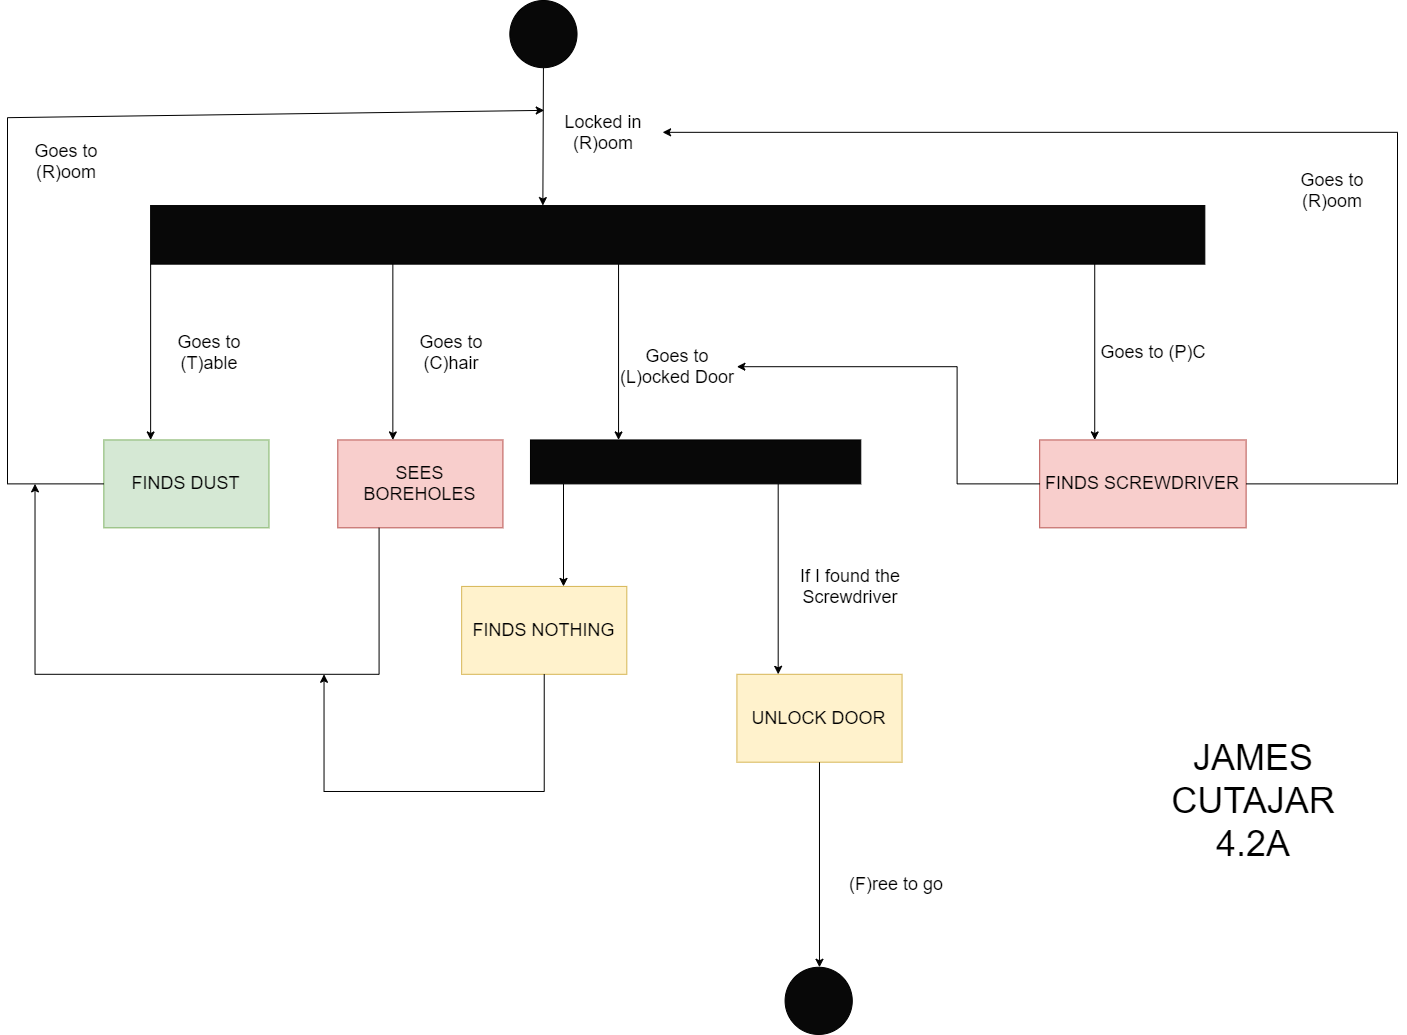

The diagram above was exported from draw.io. Its source (the exported page's mxGraphModel, read from the mxfile embedded in the PNG):
<mxGraphModel dx="2031" dy="1134" grid="1" gridSize="10" guides="1" tooltips="1" connect="1" arrows="1" fold="1" page="1" pageScale="1" pageWidth="827" pageHeight="1169" math="0" shadow="0">
  <root>
    <mxCell id="0" />
    <mxCell id="1" parent="0" />
    <mxCell id="TCvrqHUSw3Ic_GoIGcw3-1" value="" style="ellipse;whiteSpace=wrap;html=1;aspect=fixed;fillColor=#080808;" vertex="1" parent="1">
      <mxGeometry x="512.3267326732673" y="20" width="67.20166753517458" height="67.20166753517458" as="geometry" />
    </mxCell>
    <mxCell id="TCvrqHUSw3Ic_GoIGcw3-2" value="" style="endArrow=classic;html=1;exitX=0.5;exitY=1;exitDx=0;exitDy=0;" edge="1" parent="1" source="TCvrqHUSw3Ic_GoIGcw3-1">
      <mxGeometry x="10" y="20" width="50" height="50" as="geometry">
        <mxPoint x="545.7555445544554" y="312.9577464788733" as="sourcePoint" />
        <mxPoint x="545.3564356435643" y="225.0704225352113" as="targetPoint" />
      </mxGeometry>
    </mxCell>
    <mxCell id="TCvrqHUSw3Ic_GoIGcw3-3" value="&lt;font style=&quot;font-size: 18px&quot;&gt;Locked in (R)oom&lt;/font&gt;" style="text;html=1;strokeColor=none;fillColor=none;align=center;verticalAlign=middle;whiteSpace=wrap;rounded=0;" vertex="1" parent="1">
      <mxGeometry x="546.7326732673267" y="107.88732394366198" width="118.35643564356435" height="87.88732394366198" as="geometry" />
    </mxCell>
    <mxCell id="TCvrqHUSw3Ic_GoIGcw3-4" value="" style="rounded=0;whiteSpace=wrap;html=1;fillColor=#080808;" vertex="1" parent="1">
      <mxGeometry x="153.12871287128712" y="225.0704225352113" width="1054.19801980198" height="58.59154929577465" as="geometry" />
    </mxCell>
    <mxCell id="TCvrqHUSw3Ic_GoIGcw3-5" value="" style="endArrow=classic;html=1;exitX=0;exitY=1;exitDx=0;exitDy=0;" edge="1" parent="1" source="TCvrqHUSw3Ic_GoIGcw3-4">
      <mxGeometry x="10" y="20" width="50" height="50" as="geometry">
        <mxPoint x="65.04950495049505" y="356.90140845070425" as="sourcePoint" />
        <mxPoint x="153.12871287128712" y="459.4366197183099" as="targetPoint" />
      </mxGeometry>
    </mxCell>
    <mxCell id="TCvrqHUSw3Ic_GoIGcw3-6" value="&lt;font style=&quot;font-size: 18px&quot;&gt;Goes to (T)able&lt;/font&gt;" style="text;html=1;strokeColor=none;fillColor=none;align=center;verticalAlign=middle;whiteSpace=wrap;rounded=0;" vertex="1" parent="1">
      <mxGeometry x="153.12871287128712" y="327.60563380281695" width="118.35643564356435" height="87.88732394366198" as="geometry" />
    </mxCell>
    <mxCell id="TCvrqHUSw3Ic_GoIGcw3-7" value="&lt;font style=&quot;font-size: 18px&quot;&gt;FINDS &lt;/font&gt;&lt;font style=&quot;font-size: 18px&quot;&gt;DUST&lt;/font&gt;" style="rounded=0;whiteSpace=wrap;html=1;strokeColor=#82b366;fillColor=#d5e8d4;" vertex="1" parent="1">
      <mxGeometry x="106.33663366336633" y="459.4366197183099" width="165.14851485148512" height="87.88732394366198" as="geometry" />
    </mxCell>
    <mxCell id="TCvrqHUSw3Ic_GoIGcw3-9" value="" style="endArrow=none;html=1;" edge="1" parent="1">
      <mxGeometry x="10" y="20" width="50" height="50" as="geometry">
        <mxPoint x="10" y="503.38028169014086" as="sourcePoint" />
        <mxPoint x="106.33663366336633" y="503.38028169014086" as="targetPoint" />
      </mxGeometry>
    </mxCell>
    <mxCell id="TCvrqHUSw3Ic_GoIGcw3-10" value="" style="endArrow=none;html=1;" edge="1" parent="1">
      <mxGeometry x="10" y="20" width="50" height="50" as="geometry">
        <mxPoint x="10" y="503.38028169014086" as="sourcePoint" />
        <mxPoint x="10" y="137.1830985915493" as="targetPoint" />
      </mxGeometry>
    </mxCell>
    <mxCell id="TCvrqHUSw3Ic_GoIGcw3-11" value="" style="endArrow=classic;html=1;entryX=0;entryY=0.25;entryDx=0;entryDy=0;" edge="1" parent="1" target="TCvrqHUSw3Ic_GoIGcw3-3">
      <mxGeometry x="10" y="20" width="50" height="50" as="geometry">
        <mxPoint x="10" y="137.1830985915493" as="sourcePoint" />
        <mxPoint x="601.7821782178218" y="737.7464788732394" as="targetPoint" />
      </mxGeometry>
    </mxCell>
    <mxCell id="TCvrqHUSw3Ic_GoIGcw3-12" value="&lt;font style=&quot;font-size: 18px&quot;&gt;Goes to (R)oom&lt;/font&gt;" style="text;html=1;strokeColor=none;fillColor=none;align=center;verticalAlign=middle;whiteSpace=wrap;rounded=0;" vertex="1" parent="1">
      <mxGeometry x="10" y="137.1830985915493" width="118.35643564356435" height="87.88732394366198" as="geometry" />
    </mxCell>
    <mxCell id="TCvrqHUSw3Ic_GoIGcw3-13" value="&lt;font style=&quot;font-size: 18px&quot;&gt;Goes to (C)hair&lt;/font&gt;" style="text;html=1;strokeColor=none;fillColor=none;align=center;verticalAlign=middle;whiteSpace=wrap;rounded=0;" vertex="1" parent="1">
      <mxGeometry x="395.3465346534653" y="327.60563380281695" width="118.35643564356435" height="87.88732394366198" as="geometry" />
    </mxCell>
    <mxCell id="TCvrqHUSw3Ic_GoIGcw3-14" value="&lt;font style=&quot;font-size: 18px&quot;&gt;SEES BOREHOLES&lt;/font&gt;" style="rounded=0;whiteSpace=wrap;html=1;strokeColor=#b85450;fillColor=#f8cecc;" vertex="1" parent="1">
      <mxGeometry x="340.29702970297024" y="459.4366197183099" width="165.14851485148512" height="87.88732394366198" as="geometry" />
    </mxCell>
    <mxCell id="TCvrqHUSw3Ic_GoIGcw3-15" value="" style="endArrow=classic;html=1;exitX=0;exitY=1;exitDx=0;exitDy=0;" edge="1" parent="1">
      <mxGeometry x="10" y="20" width="50" height="50" as="geometry">
        <mxPoint x="395.3465346534653" y="283.6619718309859" as="sourcePoint" />
        <mxPoint x="395.3465346534653" y="459.4366197183099" as="targetPoint" />
      </mxGeometry>
    </mxCell>
    <mxCell id="TCvrqHUSw3Ic_GoIGcw3-16" value="" style="endArrow=none;html=1;entryX=0.25;entryY=1;entryDx=0;entryDy=0;" edge="1" parent="1" target="TCvrqHUSw3Ic_GoIGcw3-14">
      <mxGeometry x="10" y="20" width="50" height="50" as="geometry">
        <mxPoint x="381.5841584158415" y="693.8028169014085" as="sourcePoint" />
        <mxPoint x="601.7821782178218" y="723.0985915492959" as="targetPoint" />
      </mxGeometry>
    </mxCell>
    <mxCell id="TCvrqHUSw3Ic_GoIGcw3-17" value="" style="endArrow=none;html=1;" edge="1" parent="1">
      <mxGeometry x="10" y="20" width="50" height="50" as="geometry">
        <mxPoint x="37.524752475247524" y="693.8028169014085" as="sourcePoint" />
        <mxPoint x="381.5841584158415" y="693.8028169014085" as="targetPoint" />
      </mxGeometry>
    </mxCell>
    <mxCell id="TCvrqHUSw3Ic_GoIGcw3-18" value="" style="endArrow=classic;html=1;" edge="1" parent="1">
      <mxGeometry x="10" y="20" width="50" height="50" as="geometry">
        <mxPoint x="37.524752475247524" y="693.8028169014085" as="sourcePoint" />
        <mxPoint x="37.524752475247524" y="503.38028169014086" as="targetPoint" />
      </mxGeometry>
    </mxCell>
    <mxCell id="TCvrqHUSw3Ic_GoIGcw3-20" value="&lt;font style=&quot;font-size: 18px&quot;&gt;Goes to (L)ocked Door&lt;/font&gt;" style="text;html=1;strokeColor=none;fillColor=none;align=center;verticalAlign=middle;whiteSpace=wrap;rounded=0;" vertex="1" parent="1">
      <mxGeometry x="621.0495049504949" y="342.2535211267606" width="118.35643564356435" height="87.88732394366198" as="geometry" />
    </mxCell>
    <mxCell id="TCvrqHUSw3Ic_GoIGcw3-21" value="&lt;font style=&quot;font-size: 18px&quot;&gt;FINDS NOTHING&lt;/font&gt;" style="rounded=0;whiteSpace=wrap;html=1;strokeColor=#d6b656;fillColor=#fff2cc;" vertex="1" parent="1">
      <mxGeometry x="464.1584158415841" y="605.9154929577466" width="165.14851485148512" height="87.88732394366198" as="geometry" />
    </mxCell>
    <mxCell id="TCvrqHUSw3Ic_GoIGcw3-24" value="" style="endArrow=classic;html=1;exitX=0;exitY=1;exitDx=0;exitDy=0;" edge="1" parent="1">
      <mxGeometry x="10" y="20" width="50" height="50" as="geometry">
        <mxPoint x="621.0495049504949" y="283.6619718309859" as="sourcePoint" />
        <mxPoint x="621.0495049504949" y="459.4366197183099" as="targetPoint" />
      </mxGeometry>
    </mxCell>
    <mxCell id="TCvrqHUSw3Ic_GoIGcw3-25" value="&lt;font style=&quot;font-size: 18px&quot;&gt;UNLOCK DOOR&lt;/font&gt;" style="rounded=0;whiteSpace=wrap;html=1;strokeColor=#d6b656;fillColor=#fff2cc;" vertex="1" parent="1">
      <mxGeometry x="739.4059405940594" y="693.8028169014085" width="165.14851485148512" height="87.88732394366198" as="geometry" />
    </mxCell>
    <mxCell id="TCvrqHUSw3Ic_GoIGcw3-27" value="" style="rounded=0;whiteSpace=wrap;html=1;fillColor=#080808;" vertex="1" parent="1">
      <mxGeometry x="532.9702970297029" y="459.4366197183099" width="330.29702970297024" height="43.94366197183099" as="geometry" />
    </mxCell>
    <mxCell id="TCvrqHUSw3Ic_GoIGcw3-28" value="" style="endArrow=classic;html=1;exitX=0;exitY=1;exitDx=0;exitDy=0;" edge="1" parent="1">
      <mxGeometry x="10" y="20" width="50" height="50" as="geometry">
        <mxPoint x="566" y="503.38028169014086" as="sourcePoint" />
        <mxPoint x="566" y="605.9154929577466" as="targetPoint" />
      </mxGeometry>
    </mxCell>
    <mxCell id="TCvrqHUSw3Ic_GoIGcw3-29" value="" style="endArrow=classic;html=1;exitX=0;exitY=1;exitDx=0;exitDy=0;entryX=0.25;entryY=0;entryDx=0;entryDy=0;" edge="1" parent="1" target="TCvrqHUSw3Ic_GoIGcw3-25">
      <mxGeometry x="10" y="20" width="50" height="50" as="geometry">
        <mxPoint x="780.6930693069306" y="503.38028169014086" as="sourcePoint" />
        <mxPoint x="780.6930693069306" y="605.9154929577466" as="targetPoint" />
      </mxGeometry>
    </mxCell>
    <mxCell id="TCvrqHUSw3Ic_GoIGcw3-30" value="&lt;font style=&quot;font-size: 18px&quot;&gt;Goes to (P)C&lt;/font&gt;" style="text;html=1;strokeColor=none;fillColor=none;align=center;verticalAlign=middle;whiteSpace=wrap;rounded=0;" vertex="1" parent="1">
      <mxGeometry x="1097.227722772277" y="327.60563380281695" width="118.35643564356435" height="87.88732394366198" as="geometry" />
    </mxCell>
    <mxCell id="TCvrqHUSw3Ic_GoIGcw3-31" value="&lt;font style=&quot;font-size: 18px&quot;&gt;FINDS SCREWDRIVER&lt;/font&gt;" style="rounded=0;whiteSpace=wrap;html=1;strokeColor=#b85450;fillColor=#f8cecc;" vertex="1" parent="1">
      <mxGeometry x="1042.178217821782" y="459.4366197183099" width="206.4356435643564" height="87.88732394366198" as="geometry" />
    </mxCell>
    <mxCell id="TCvrqHUSw3Ic_GoIGcw3-32" value="" style="endArrow=classic;html=1;exitX=0;exitY=1;exitDx=0;exitDy=0;" edge="1" parent="1">
      <mxGeometry x="10" y="20" width="50" height="50" as="geometry">
        <mxPoint x="1097.227722772277" y="283.6619718309859" as="sourcePoint" />
        <mxPoint x="1097.227722772277" y="459.4366197183099" as="targetPoint" />
      </mxGeometry>
    </mxCell>
    <mxCell id="TCvrqHUSw3Ic_GoIGcw3-33" value="&lt;font style=&quot;font-size: 18px&quot;&gt;If I found the Screwdriver&lt;/font&gt;" style="text;html=1;strokeColor=none;fillColor=none;align=center;verticalAlign=middle;whiteSpace=wrap;rounded=0;" vertex="1" parent="1">
      <mxGeometry x="794.4554455445544" y="561.9718309859155" width="118.35643564356435" height="87.88732394366198" as="geometry" />
    </mxCell>
    <mxCell id="TCvrqHUSw3Ic_GoIGcw3-34" value="" style="endArrow=none;html=1;entryX=1;entryY=0.5;entryDx=0;entryDy=0;" edge="1" parent="1" target="TCvrqHUSw3Ic_GoIGcw3-31">
      <mxGeometry x="10" y="20" width="50" height="50" as="geometry">
        <mxPoint x="1399.9999999999998" y="503.38028169014086" as="sourcePoint" />
        <mxPoint x="601.7821782178218" y="708.4507042253522" as="targetPoint" />
      </mxGeometry>
    </mxCell>
    <mxCell id="TCvrqHUSw3Ic_GoIGcw3-35" value="" style="endArrow=none;html=1;" edge="1" parent="1">
      <mxGeometry x="10" y="20" width="50" height="50" as="geometry">
        <mxPoint x="1399.9999999999998" y="151.83098591549296" as="sourcePoint" />
        <mxPoint x="1399.9999999999998" y="503.38028169014086" as="targetPoint" />
      </mxGeometry>
    </mxCell>
    <mxCell id="TCvrqHUSw3Ic_GoIGcw3-36" value="" style="endArrow=classic;html=1;entryX=1;entryY=0.5;entryDx=0;entryDy=0;" edge="1" parent="1" target="TCvrqHUSw3Ic_GoIGcw3-3">
      <mxGeometry x="10" y="20" width="50" height="50" as="geometry">
        <mxPoint x="1399.9999999999998" y="151.83098591549296" as="sourcePoint" />
        <mxPoint x="601.7821782178218" y="708.4507042253522" as="targetPoint" />
      </mxGeometry>
    </mxCell>
    <mxCell id="TCvrqHUSw3Ic_GoIGcw3-37" value="&lt;font style=&quot;font-size: 18px&quot;&gt;Goes to (R)oom&lt;/font&gt;" style="text;html=1;strokeColor=none;fillColor=none;align=center;verticalAlign=middle;whiteSpace=wrap;rounded=0;" vertex="1" parent="1">
      <mxGeometry x="1276.1386138613861" y="166.47887323943664" width="118.35643564356435" height="87.88732394366198" as="geometry" />
    </mxCell>
    <mxCell id="TCvrqHUSw3Ic_GoIGcw3-38" value="" style="endArrow=none;html=1;entryX=0;entryY=0.5;entryDx=0;entryDy=0;" edge="1" parent="1" target="TCvrqHUSw3Ic_GoIGcw3-31">
      <mxGeometry x="10" y="20" width="50" height="50" as="geometry">
        <mxPoint x="959.6039603960395" y="503.38028169014086" as="sourcePoint" />
        <mxPoint x="601.7821782178218" y="708.4507042253522" as="targetPoint" />
      </mxGeometry>
    </mxCell>
    <mxCell id="TCvrqHUSw3Ic_GoIGcw3-39" value="" style="endArrow=none;html=1;" edge="1" parent="1">
      <mxGeometry x="10" y="20" width="50" height="50" as="geometry">
        <mxPoint x="959.6039603960395" y="386.1971830985916" as="sourcePoint" />
        <mxPoint x="959.6039603960395" y="503.38028169014086" as="targetPoint" />
      </mxGeometry>
    </mxCell>
    <mxCell id="TCvrqHUSw3Ic_GoIGcw3-40" value="" style="endArrow=classic;html=1;entryX=1;entryY=0.5;entryDx=0;entryDy=0;" edge="1" parent="1" target="TCvrqHUSw3Ic_GoIGcw3-20">
      <mxGeometry x="10" y="20" width="50" height="50" as="geometry">
        <mxPoint x="959.6039603960395" y="386.1971830985916" as="sourcePoint" />
        <mxPoint x="601.7821782178218" y="708.4507042253522" as="targetPoint" />
      </mxGeometry>
    </mxCell>
    <mxCell id="TCvrqHUSw3Ic_GoIGcw3-42" value="" style="endArrow=classic;html=1;exitX=0.5;exitY=1;exitDx=0;exitDy=0;" edge="1" parent="1" source="TCvrqHUSw3Ic_GoIGcw3-25">
      <mxGeometry x="10" y="20" width="50" height="50" as="geometry">
        <mxPoint x="532.9702970297029" y="781.6901408450705" as="sourcePoint" />
        <mxPoint x="821.980198019802" y="986.7605633802817" as="targetPoint" />
      </mxGeometry>
    </mxCell>
    <mxCell id="TCvrqHUSw3Ic_GoIGcw3-43" value="" style="ellipse;whiteSpace=wrap;html=1;aspect=fixed;fillColor=#080808;" vertex="1" parent="1">
      <mxGeometry x="787.5742574257425" y="986.7605633802817" width="67.20166753517458" height="67.20166753517458" as="geometry" />
    </mxCell>
    <mxCell id="TCvrqHUSw3Ic_GoIGcw3-44" value="" style="endArrow=none;html=1;entryX=0.5;entryY=1;entryDx=0;entryDy=0;" edge="1" parent="1" target="TCvrqHUSw3Ic_GoIGcw3-21">
      <mxGeometry x="10" y="20" width="50" height="50" as="geometry">
        <mxPoint x="546.7326732673267" y="810.9859154929578" as="sourcePoint" />
        <mxPoint x="601.7821782178218" y="708.4507042253522" as="targetPoint" />
      </mxGeometry>
    </mxCell>
    <mxCell id="TCvrqHUSw3Ic_GoIGcw3-45" value="" style="endArrow=none;html=1;" edge="1" parent="1">
      <mxGeometry x="10" y="20" width="50" height="50" as="geometry">
        <mxPoint x="546.7326732673267" y="810.9859154929578" as="sourcePoint" />
        <mxPoint x="326.53465346534654" y="810.9859154929578" as="targetPoint" />
      </mxGeometry>
    </mxCell>
    <mxCell id="TCvrqHUSw3Ic_GoIGcw3-46" value="" style="endArrow=classic;html=1;" edge="1" parent="1">
      <mxGeometry x="10" y="20" width="50" height="50" as="geometry">
        <mxPoint x="326.53465346534654" y="810.9859154929578" as="sourcePoint" />
        <mxPoint x="326.53465346534654" y="693.8028169014085" as="targetPoint" />
      </mxGeometry>
    </mxCell>
    <mxCell id="TCvrqHUSw3Ic_GoIGcw3-48" value="&lt;font style=&quot;font-size: 36px&quot;&gt;JAMES CUTAJAR 4.2A&lt;/font&gt;" style="text;html=1;strokeColor=none;fillColor=none;align=center;verticalAlign=middle;whiteSpace=wrap;rounded=0;" vertex="1" parent="1">
      <mxGeometry x="1236.1399999999999" y="810" width="40" height="20" as="geometry" />
    </mxCell>
    <mxCell id="TCvrqHUSw3Ic_GoIGcw3-50" value="&lt;font style=&quot;font-size: 18px&quot;&gt;(F)ree to go&lt;/font&gt;" style="text;html=1;strokeColor=none;fillColor=none;align=center;verticalAlign=middle;whiteSpace=wrap;rounded=0;" vertex="1" parent="1">
      <mxGeometry x="839.9954455445544" y="860.0018309859155" width="118.35643564356435" height="87.88732394366198" as="geometry" />
    </mxCell>
  </root>
</mxGraphModel>